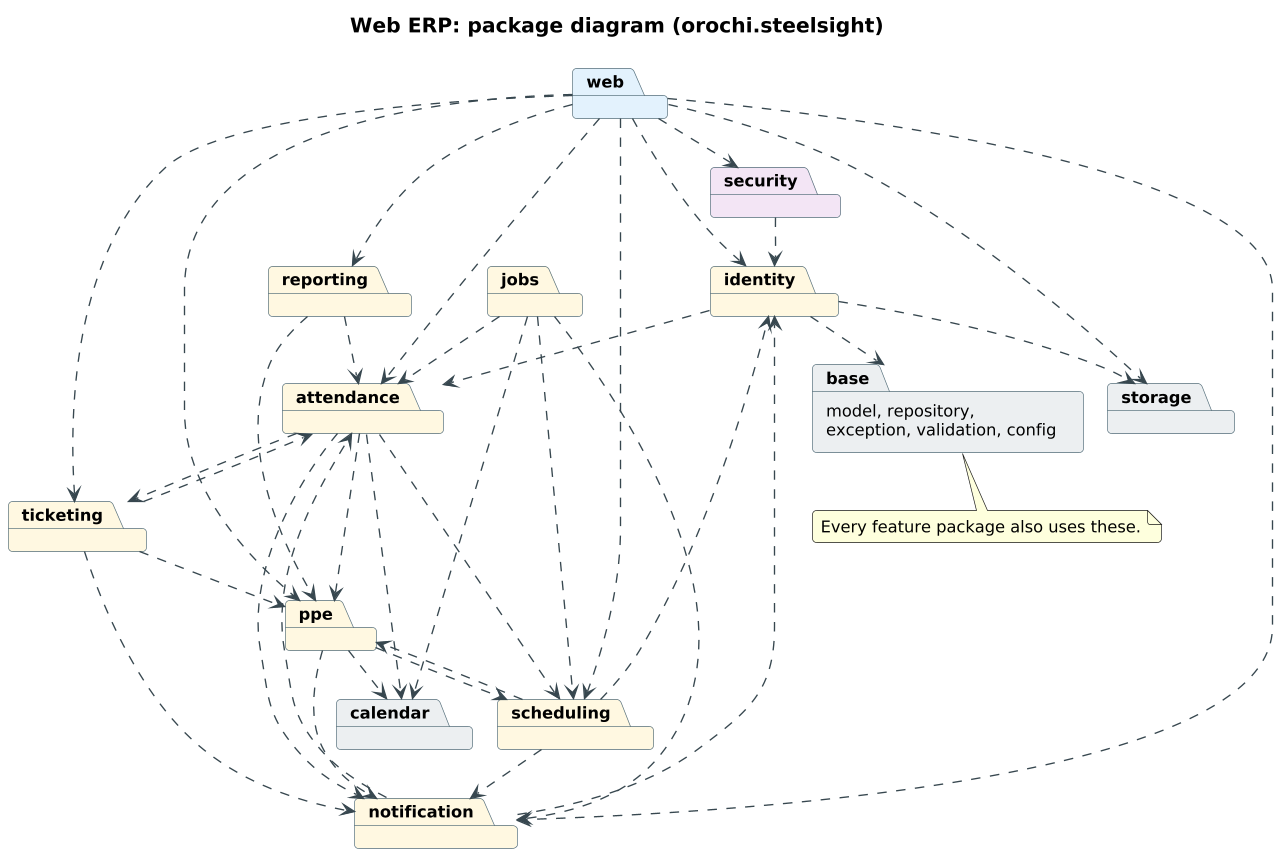

The diagram above was rendered by PlantUML. Its source (embedded in the PNG):
@startuml
!pragma layout smetana
skinparam shadowing false
skinparam defaultFontName Arial
skinparam defaultFontSize 12
skinparam dpi 130
skinparam roundCorner 6
skinparam ArrowColor #37474F
skinparam titleFontSize 15
skinparam titleFontStyle bold
skinparam rectangle {
  BorderColor #546E7A
}
skinparam package {
  BorderColor #546E7A
}
skinparam node {
  BackgroundColor #FAFAFA
  BorderColor #546E7A
}
skinparam database {
  BackgroundColor #FFEBEE
  BorderColor #C62828
}
title Web ERP: package diagram (orochi.steelsight)
skinparam linetype ortho
package web #E3F2FD
package security #F3E5F5
package jobs #FFF8E1
package reporting #FFF8E1
package ticketing #FFF8E1
package attendance #FFF8E1
package ppe #FFF8E1
package scheduling #FFF8E1
package notification #FFF8E1
package identity #FFF8E1
package calendar #ECEFF1
package storage #ECEFF1
package "model, repository,\nexception, validation, config" as base #ECEFF1
web ..> security
web ..> reporting
web ..> ticketing
web ..> attendance
web ..> ppe
web ..> scheduling
web ..> notification
web ..> identity
web ..> storage
security ..> identity
jobs ..> attendance
jobs ..> notification
jobs ..> scheduling
jobs ..> calendar
reporting ..> attendance
reporting ..> ppe
ticketing ..> attendance
ticketing ..> ppe
ticketing ..> notification
attendance ..> ticketing
attendance ..> ppe
attendance ..> scheduling
attendance ..> notification
ppe ..> scheduling
ppe ..> notification
ppe ..> calendar
scheduling ..> ppe
scheduling ..> notification
scheduling ..> identity
notification ..> attendance
notification ..> identity
identity ..> attendance
identity ..> storage
identity ..> base
attendance ..> calendar
note bottom of base
  Every feature package also uses these.
end note
@enduml